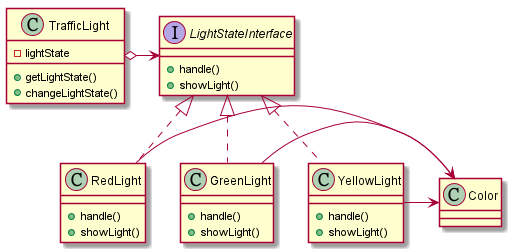

The diagram above was rendered by PlantUML. Its source (embedded in the PNG):
@startuml

interface LightStateInterface {
    + handle()
    + showLight()
}

class TrafficLight {
    - lightState
	+ getLightState()
	+ changeLightState()
}

class RedLight {
	+ handle()
    + showLight()
}

class GreenLight {
	+ handle()
    + showLight()
}

class YellowLight {
	+ handle()
    + showLight()
}

class Color {
}

TrafficLight o-> LightStateInterface
LightStateInterface <|.. RedLight
LightStateInterface <|.. GreenLight
LightStateInterface <|.. YellowLight

RedLight -> Color
GreenLight -> Color
YellowLight -> Color

@enduml